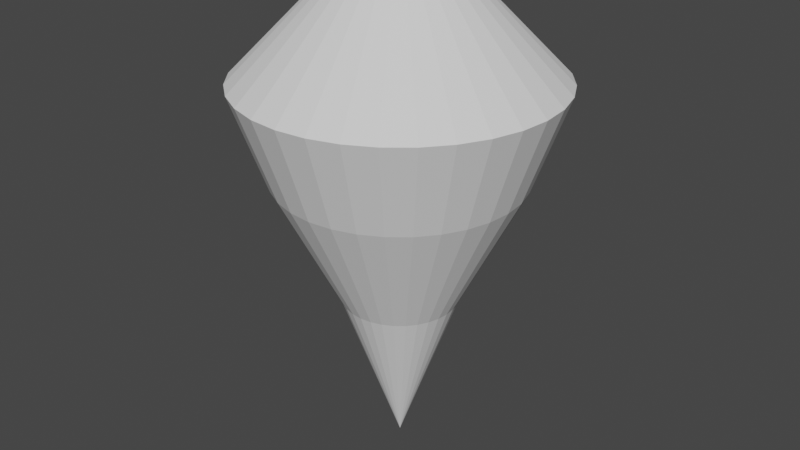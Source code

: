 # Source: SelectionIndicator_blend.blend  (saved by Blender 3.0.42; exported with 4.5.12 LTS)
import bpy
from mathutils import Matrix  # noqa: F401  (used for matrix-valued properties, if any)

bpy.ops.wm.read_factory_settings(use_empty=True)
scene = bpy.context.scene
scene.name = 'Scene'

# ---- collections
col_collection = bpy.data.collections.new('Collection'); scene.collection.children.link(col_collection)

# ---- world
world_world = bpy.data.worlds.new('World'); scene.world = world_world
world_world.use_nodes = True; world_world.node_tree.nodes.clear()
_N = world_world.node_tree.nodes; _L = world_world.node_tree.links
n0 = _N.new('ShaderNodeOutputWorld'); n0.name = 'World Output'; n0.location = (300, 300)
n1 = _N.new('ShaderNodeBackground'); n1.name = 'Background'; n1.location = (10, 300)
n1.inputs[0].default_value = (0.05088, 0.05088, 0.05088, 1.0)
_L.new(n1.outputs[0], n0.inputs[0])
n0.is_active_output = True
world_world.color = (0.05088, 0.05088, 0.05088)
world_world.use_sun_shadow = False
world_world.sun_shadow_jitter_overblur = 0.0

# ---- meshes
me_cylinder = bpy.data.meshes.new('Cylinder')
me_cylinder.from_pydata([(1.106e-08, -2.064e-08, 0.07091), (1.076e-08, 0.132, 1.041), (0.02575, 0.1294, 1.041), (0.0505, 0.1219, 1.041), (0.07332, 0.1097, 1.041), (0.09332, 0.09332, 1.041), (0.1097, 0.07332, 1.041), (0.1219, 0.0505, 1.041), (0.1294, 0.02575, 1.041), (0.132, -1.998e-08, 1.041), (0.1294, -0.02575, 1.041), (0.1219, -0.0505, 1.041), (0.1097, -0.07332, 1.041), (0.09332, -0.09332, 1.041), (0.07332, -0.1097, 1.041), (0.0505, -0.1219, 1.041), (0.02575, -0.1294, 1.041), (-7.813e-10, -0.132, 1.041), (-0.02575, -0.1294, 1.041), (-0.0505, -0.1219, 1.041), (-0.07332, -0.1097, 1.041), (-0.09332, -0.09332, 1.041), (-0.1097, -0.07332, 1.041), (-0.1219, -0.0505, 1.041), (-0.1294, -0.02575, 1.041), (-0.132, -1.264e-08, 1.041), (-0.1294, 0.02575, 1.041), (-0.1219, 0.0505, 1.041), (-0.1097, 0.07332, 1.041), (-0.09332, 0.09332, 1.041), (-0.07332, 0.1097, 1.041), (-0.0505, 0.1219, 1.041), (-0.02575, 0.1294, 1.041), (7.647e-09, 0.1175, 0.4), (5.807e-10, 0.2482, 0.6594), (6.631e-09, 0.3172, 0.8531), (0.06187, 0.3111, 0.8531), (0.04842, 0.2434, 0.6594), (0.02292, 0.1152, 0.4), (0.1214, 0.293, 0.8531), (0.09498, 0.2293, 0.6594), (0.04496, 0.1085, 0.4), (0.1762, 0.2637, 0.8531), (0.1379, 0.2064, 0.6594), (0.06527, 0.09769, 0.4), (0.2243, 0.2243, 0.8531), (0.1755, 0.1755, 0.6594), (0.08308, 0.08308, 0.4), (0.2637, 0.1762, 0.8531), (0.2064, 0.1379, 0.6594), (0.09769, 0.06527, 0.4), (0.293, 0.1214, 0.8531), (0.2293, 0.09498, 0.6594), (0.1085, 0.04496, 0.4), (0.3111, 0.06187, 0.8531), (0.2434, 0.04842, 0.6594), (0.1152, 0.02292, 0.4), (0.3172, -2.859e-08, 0.8531), (0.2482, -2.593e-08, 0.6594), (0.1175, -2.358e-08, 0.4), (0.3111, -0.06187, 0.8531), (0.2434, -0.04842, 0.6594), (0.1152, -0.02292, 0.4), (0.293, -0.1214, 0.8531), (0.2293, -0.09498, 0.6594), (0.1085, -0.04496, 0.4), (0.2637, -0.1762, 0.8531), (0.2064, -0.1379, 0.6594), (0.09769, -0.06527, 0.4), (0.2243, -0.2243, 0.8531), (0.1755, -0.1755, 0.6594), (0.08308, -0.08308, 0.4), (0.1762, -0.2637, 0.8531), (0.1379, -0.2064, 0.6594), (0.06527, -0.09769, 0.4), (0.1214, -0.293, 0.8531), (0.09498, -0.2293, 0.6594), (0.04496, -0.1085, 0.4), (0.06187, -0.3111, 0.8531), (0.04842, -0.2434, 0.6594), (0.02292, -0.1152, 0.4), (-2.11e-08, -0.3172, 0.8531), (-2.112e-08, -0.2482, 0.6594), (-2.624e-09, -0.1175, 0.4), (-0.06187, -0.3111, 0.8531), (-0.04842, -0.2434, 0.6594), (-0.02292, -0.1152, 0.4), (-0.1214, -0.293, 0.8531), (-0.09498, -0.2293, 0.6594), (-0.04496, -0.1085, 0.4), (-0.1762, -0.2637, 0.8531), (-0.1379, -0.2064, 0.6594), (-0.06527, -0.09769, 0.4), (-0.2243, -0.2243, 0.8531), (-0.1755, -0.1755, 0.6594), (-0.08308, -0.08308, 0.4), (-0.2637, -0.1762, 0.8531), (-0.2064, -0.1379, 0.6594), (-0.09769, -0.06528, 0.4), (-0.293, -0.1214, 0.8531), (-0.2293, -0.09498, 0.6594), (-0.1085, -0.04496, 0.4), (-0.3111, -0.06187, 0.8531), (-0.2434, -0.04842, 0.6594), (-0.1152, -0.02292, 0.4), (-0.3172, -1.095e-08, 0.8531), (-0.2482, -1.212e-08, 0.6594), (-0.1175, -1.705e-08, 0.4), (-0.3111, 0.06187, 0.8531), (-0.2434, 0.04842, 0.6594), (-0.1152, 0.02292, 0.4), (-0.293, 0.1214, 0.8531), (-0.2293, 0.09498, 0.6594), (-0.1085, 0.04496, 0.4), (-0.2637, 0.1762, 0.8531), (-0.2064, 0.1379, 0.6594), (-0.09769, 0.06527, 0.4), (-0.2243, 0.2243, 0.8531), (-0.1755, 0.1755, 0.6594), (-0.08308, 0.08308, 0.4), (-0.1762, 0.2637, 0.8531), (-0.1379, 0.2064, 0.6594), (-0.06527, 0.09769, 0.4), (-0.1214, 0.293, 0.8531), (-0.09498, 0.2293, 0.6594), (-0.04496, 0.1085, 0.4), (-0.06187, 0.3111, 0.8531), (-0.04842, 0.2434, 0.6594), (-0.02292, 0.1152, 0.4)], [], [(35, 1, 2, 36), (36, 2, 3, 39), (39, 3, 4, 42), (42, 4, 5, 45), (45, 5, 6, 48), (48, 6, 7, 51), (51, 7, 8, 54), (54, 8, 9, 57), (57, 9, 10, 60), (60, 10, 11, 63), (63, 11, 12, 66), (66, 12, 13, 69), (69, 13, 14, 72), (72, 14, 15, 75), (75, 15, 16, 78), (78, 16, 17, 81), (81, 17, 18, 84), (84, 18, 19, 87), (87, 19, 20, 90), (90, 20, 21, 93), (93, 21, 22, 96), (96, 22, 23, 99), (99, 23, 24, 102), (102, 24, 25, 105), (105, 25, 26, 108), (108, 26, 27, 111), (111, 27, 28, 114), (114, 28, 29, 117), (117, 29, 30, 120), (120, 30, 31, 123), (2, 1, 32, 31, 30, 29, 28, 27, 26, 25, 24, 23, 22, 21, 20, 19, 18, 17, 16, 15, 14, 13, 12, 11, 10, 9, 8, 7, 6, 5, 4, 3), (123, 31, 32, 126), (126, 32, 1, 35), (0, 128, 33), (128, 127, 34, 33), (127, 126, 35, 34), (0, 125, 128), (125, 124, 127, 128), (124, 123, 126, 127), (0, 122, 125), (122, 121, 124, 125), (121, 120, 123, 124), (0, 119, 122), (119, 118, 121, 122), (118, 117, 120, 121), (0, 116, 119), (116, 115, 118, 119), (115, 114, 117, 118), (0, 113, 116), (113, 112, 115, 116), (112, 111, 114, 115), (0, 110, 113), (110, 109, 112, 113), (109, 108, 111, 112), (0, 107, 110), (107, 106, 109, 110), (106, 105, 108, 109), (0, 104, 107), (104, 103, 106, 107), (103, 102, 105, 106), (0, 101, 104), (101, 100, 103, 104), (100, 99, 102, 103), (0, 98, 101), (98, 97, 100, 101), (97, 96, 99, 100), (0, 95, 98), (95, 94, 97, 98), (94, 93, 96, 97), (0, 92, 95), (92, 91, 94, 95), (91, 90, 93, 94), (0, 89, 92), (89, 88, 91, 92), (88, 87, 90, 91), (0, 86, 89), (86, 85, 88, 89), (85, 84, 87, 88), (0, 83, 86), (83, 82, 85, 86), (82, 81, 84, 85), (0, 80, 83), (80, 79, 82, 83), (79, 78, 81, 82), (0, 77, 80), (77, 76, 79, 80), (76, 75, 78, 79), (0, 74, 77), (74, 73, 76, 77), (73, 72, 75, 76), (0, 71, 74), (71, 70, 73, 74), (70, 69, 72, 73), (0, 68, 71), (68, 67, 70, 71), (67, 66, 69, 70), (0, 65, 68), (65, 64, 67, 68), (64, 63, 66, 67), (0, 62, 65), (62, 61, 64, 65), (61, 60, 63, 64), (0, 59, 62), (59, 58, 61, 62), (58, 57, 60, 61), (0, 56, 59), (56, 55, 58, 59), (55, 54, 57, 58), (0, 53, 56), (53, 52, 55, 56), (52, 51, 54, 55), (0, 50, 53), (50, 49, 52, 53), (49, 48, 51, 52), (0, 47, 50), (47, 46, 49, 50), (46, 45, 48, 49), (0, 44, 47), (44, 43, 46, 47), (43, 42, 45, 46), (0, 41, 44), (41, 40, 43, 44), (40, 39, 42, 43), (0, 38, 41), (38, 37, 40, 41), (37, 36, 39, 40), (0, 33, 38), (33, 34, 37, 38), (34, 35, 36, 37)])
_uv = me_cylinder.uv_layers.new(name='UVMap')
_uv.uv.foreach_set('vector', [1.0, 0.875, 1.0, 1.0, 0.9688, 1.0, 0.9688, 0.875, 0.9688, 0.875, 0.9688, 1.0, 0.9375, 1.0, 0.9375, 0.875, 0.9375, 0.875, 0.9375, 1.0, 0.9062, 1.0, 0.9062, 0.875, 0.9062, 0.875, 0.9062, 1.0, 0.875, 1.0, 0.875, 0.875, 0.875, 0.875, 0.875, 1.0, 0.8438, 1.0, 0.8438, 0.875, 0.8438, 0.875, 0.8438, 1.0, 0.8125, 1.0, 0.8125, 0.875, 0.8125, 0.875, 0.8125, 1.0, 0.7812, 1.0, 0.7812, 0.875, 0.7812, 0.875, 0.7812, 1.0, 0.75, 1.0, 0.75, 0.875, 0.75, 0.875, 0.75, 1.0, 0.7188, 1.0, 0.7188, 0.875, 0.7188, 0.875, 0.7188, 1.0, 0.6875, 1.0, 0.6875, 0.875, 0.6875, 0.875, 0.6875, 1.0, 0.6562, 1.0, 0.6562, 0.875, 0.6562, 0.875, 0.6562, 1.0, 0.625, 1.0, 0.625, 0.875, 0.625, 0.875, 0.625, 1.0, 0.5938, 1.0, 0.5938, 0.875, 0.5938, 0.875, 0.5938, 1.0, 0.5625, 1.0, 0.5625, 0.875, 0.5625, 0.875, 0.5625, 1.0, 0.5312, 1.0, 0.5312, 0.875, 0.5312, 0.875, 0.5312, 1.0, 0.5, 1.0, 0.5, 0.875, 0.5, 0.875, 0.5, 1.0, 0.4688, 1.0, 0.4688, 0.875, 0.4688, 0.875, 0.4688, 1.0, 0.4375, 1.0, 0.4375, 0.875, 0.4375, 0.875, 0.4375, 1.0, 0.4062, 1.0, 0.4062, 0.875, 0.4062, 0.875, 0.4062, 1.0, 0.375, 1.0, 0.375, 0.875, 0.375, 0.875, 0.375, 1.0, 0.3438, 1.0, 0.3438, 0.875, 0.3438, 0.875, 0.3438, 1.0, 0.3125, 1.0, 0.3125, 0.875, 0.3125, 0.875, 0.3125, 1.0, 0.2812, 1.0, 0.2812, 0.875, 0.2812, 0.875, 0.2812, 1.0, 0.25, 1.0, 0.25, 0.875, 0.25, 0.875, 0.25, 1.0, 0.2188, 1.0, 0.2188, 0.875, 0.2188, 0.875, 0.2188, 1.0, 0.1875, 1.0, 0.1875, 0.875, 0.1875, 0.875, 0.1875, 1.0, 0.1562, 1.0, 0.1562, 0.875, 0.1562, 0.875, 0.1562, 1.0, 0.125, 1.0, 0.125, 0.875, 0.125, 0.875, 0.125, 1.0, 0.09375, 1.0, 0.09375, 0.875, 0.09375, 0.875, 0.09375, 1.0, 0.0625, 1.0, 0.0625, 0.875, 0.2968, 0.4854, 0.25, 0.49, 0.2032, 0.4854, 0.1582, 0.4717, 0.1167, 0.4496, 0.08029, 0.4197, 0.05045, 0.3833, 0.02827, 0.3418, 0.01461, 0.2968, 0.01, 0.25, 0.01461, 0.2032, 0.02827, 0.1582, 0.05045, 0.1167, 0.08029, 0.08029, 0.1167, 0.05045, 0.1582, 0.02827, 0.2032, 0.01461, 0.25, 0.01, 0.2968, 0.01461, 0.3418, 0.02827, 0.3833, 0.05045, 0.4197, 0.08029, 0.4496, 0.1167, 0.4717, 0.1582, 0.4854, 0.2032, 0.49, 0.25, 0.4854, 0.2968, 0.4717, 0.3418, 0.4496, 0.3833, 0.4197, 0.4197, 0.3833, 0.4496, 0.3418, 0.4717, 0.0625, 0.875, 0.0625, 1.0, 0.03125, 1.0, 0.03125, 0.875, 0.03125, 0.875, 0.03125, 1.0, 0.0, 1.0, 0.0, 0.875, 0.03125, 0.5, 0.03125, 0.625, 0.0, 0.625, 0.03125, 0.625, 0.03125, 0.75, 0.0, 0.75, 0.0, 0.625, 0.03125, 0.75, 0.03125, 0.875, 0.0, 0.875, 0.0, 0.75, 0.0625, 0.5, 0.0625, 0.625, 0.03125, 0.625, 0.0625, 0.625, 0.0625, 0.75, 0.03125, 0.75, 0.03125, 0.625, 0.0625, 0.75, 0.0625, 0.875, 0.03125, 0.875, 0.03125, 0.75, 0.09375, 0.5, 0.09375, 0.625, 0.0625, 0.625, 0.09375, 0.625, 0.09375, 0.75, 0.0625, 0.75, 0.0625, 0.625, 0.09375, 0.75, 0.09375, 0.875, 0.0625, 0.875, 0.0625, 0.75, 0.125, 0.5, 0.125, 0.625, 0.09375, 0.625, 0.125, 0.625, 0.125, 0.75, 0.09375, 0.75, 0.09375, 0.625, 0.125, 0.75, 0.125, 0.875, 0.09375, 0.875, 0.09375, 0.75, 0.1562, 0.5, 0.1562, 0.625, 0.125, 0.625, 0.1562, 0.625, 0.1562, 0.75, 0.125, 0.75, 0.125, 0.625, 0.1562, 0.75, 0.1562, 0.875, 0.125, 0.875, 0.125, 0.75, 0.1875, 0.5, 0.1875, 0.625, 0.1562, 0.625, 0.1875, 0.625, 0.1875, 0.75, 0.1562, 0.75, 0.1562, 0.625, 0.1875, 0.75, 0.1875, 0.875, 0.1562, 0.875, 0.1562, 0.75, 0.2188, 0.5, 0.2188, 0.625, 0.1875, 0.625, 0.2188, 0.625, 0.2188, 0.75, 0.1875, 0.75, 0.1875, 0.625, 0.2188, 0.75, 0.2188, 0.875, 0.1875, 0.875, 0.1875, 0.75, 0.25, 0.5, 0.25, 0.625, 0.2188, 0.625, 0.25, 0.625, 0.25, 0.75, 0.2188, 0.75, 0.2188, 0.625, 0.25, 0.75, 0.25, 0.875, 0.2188, 0.875, 0.2188, 0.75, 0.2812, 0.5, 0.2812, 0.625, 0.25, 0.625, 0.2812, 0.625, 0.2812, 0.75, 0.25, 0.75, 0.25, 0.625, 0.2812, 0.75, 0.2812, 0.875, 0.25, 0.875, 0.25, 0.75, 0.3125, 0.5, 0.3125, 0.625, 0.2812, 0.625, 0.3125, 0.625, 0.3125, 0.75, 0.2812, 0.75, 0.2812, 0.625, 0.3125, 0.75, 0.3125, 0.875, 0.2812, 0.875, 0.2812, 0.75, 0.3438, 0.5, 0.3438, 0.625, 0.3125, 0.625, 0.3438, 0.625, 0.3438, 0.75, 0.3125, 0.75, 0.3125, 0.625, 0.3438, 0.75, 0.3438, 0.875, 0.3125, 0.875, 0.3125, 0.75, 0.375, 0.5, 0.375, 0.625, 0.3438, 0.625, 0.375, 0.625, 0.375, 0.75, 0.3438, 0.75, 0.3438, 0.625, 0.375, 0.75, 0.375, 0.875, 0.3438, 0.875, 0.3438, 0.75, 0.4062, 0.5, 0.4062, 0.625, 0.375, 0.625, 0.4062, 0.625, 0.4062, 0.75, 0.375, 0.75, 0.375, 0.625, 0.4062, 0.75, 0.4062, 0.875, 0.375, 0.875, 0.375, 0.75, 0.4375, 0.5, 0.4375, 0.625, 0.4062, 0.625, 0.4375, 0.625, 0.4375, 0.75, 0.4062, 0.75, 0.4062, 0.625, 0.4375, 0.75, 0.4375, 0.875, 0.4062, 0.875, 0.4062, 0.75, 0.4688, 0.5, 0.4688, 0.625, 0.4375, 0.625, 0.4688, 0.625, 0.4687, 0.75, 0.4375, 0.75, 0.4375, 0.625, 0.4687, 0.75, 0.4688, 0.875, 0.4375, 0.875, 0.4375, 0.75, 0.5, 0.5, 0.5, 0.625, 0.4688, 0.625, 0.5, 0.625, 0.5, 0.75, 0.4687, 0.75, 0.4688, 0.625, 0.5, 0.75, 0.5, 0.875, 0.4688, 0.875, 0.4687, 0.75, 0.5312, 0.5, 0.5312, 0.625, 0.5, 0.625, 0.5312, 0.625, 0.5312, 0.75, 0.5, 0.75, 0.5, 0.625, 0.5312, 0.75, 0.5312, 0.875, 0.5, 0.875, 0.5, 0.75, 0.5625, 0.5, 0.5625, 0.625, 0.5312, 0.625, 0.5625, 0.625, 0.5625, 0.75, 0.5312, 0.75, 0.5312, 0.625, 0.5625, 0.75, 0.5625, 0.875, 0.5312, 0.875, 0.5312, 0.75, 0.5938, 0.5, 0.5938, 0.625, 0.5625, 0.625, 0.5938, 0.625, 0.5938, 0.75, 0.5625, 0.75, 0.5625, 0.625, 0.5938, 0.75, 0.5938, 0.875, 0.5625, 0.875, 0.5625, 0.75, 0.625, 0.5, 0.625, 0.625, 0.5938, 0.625, 0.625, 0.625, 0.625, 0.75, 0.5938, 0.75, 0.5938, 0.625, 0.625, 0.75, 0.625, 0.875, 0.5938, 0.875, 0.5938, 0.75, 0.6562, 0.5, 0.6562, 0.625, 0.625, 0.625, 0.6562, 0.625, 0.6562, 0.75, 0.625, 0.75, 0.625, 0.625, 0.6562, 0.75, 0.6562, 0.875, 0.625, 0.875, 0.625, 0.75, 0.6875, 0.5, 0.6875, 0.625, 0.6562, 0.625, 0.6875, 0.625, 0.6875, 0.75, 0.6562, 0.75, 0.6562, 0.625, 0.6875, 0.75, 0.6875, 0.875, 0.6562, 0.875, 0.6562, 0.75, 0.7188, 0.5, 0.7188, 0.625, 0.6875, 0.625, 0.7188, 0.625, 0.7188, 0.75, 0.6875, 0.75, 0.6875, 0.625, 0.7188, 0.75, 0.7188, 0.875, 0.6875, 0.875, 0.6875, 0.75, 0.75, 0.5, 0.75, 0.625, 0.7188, 0.625, 0.75, 0.625, 0.75, 0.75, 0.7188, 0.75, 0.7188, 0.625, 0.75, 0.75, 0.75, 0.875, 0.7188, 0.875, 0.7188, 0.75, 0.7812, 0.5, 0.7812, 0.625, 0.75, 0.625, 0.7812, 0.625, 0.7812, 0.75, 0.75, 0.75, 0.75, 0.625, 0.7812, 0.75, 0.7812, 0.875, 0.75, 0.875, 0.75, 0.75, 0.8125, 0.5, 0.8125, 0.625, 0.7812, 0.625, 0.8125, 0.625, 0.8125, 0.75, 0.7812, 0.75, 0.7812, 0.625, 0.8125, 0.75, 0.8125, 0.875, 0.7812, 0.875, 0.7812, 0.75, 0.8438, 0.5, 0.8438, 0.625, 0.8125, 0.625, 0.8438, 0.625, 0.8437, 0.75, 0.8125, 0.75, 0.8125, 0.625, 0.8437, 0.75, 0.8438, 0.875, 0.8125, 0.875, 0.8125, 0.75, 0.875, 0.5, 0.875, 0.625, 0.8438, 0.625, 0.875, 0.625, 0.875, 0.75, 0.8437, 0.75, 0.8438, 0.625, 0.875, 0.75, 0.875, 0.875, 0.8438, 0.875, 0.8437, 0.75, 0.9062, 0.5, 0.9062, 0.625, 0.875, 0.625, 0.9062, 0.625, 0.9062, 0.75, 0.875, 0.75, 0.875, 0.625, 0.9062, 0.75, 0.9062, 0.875, 0.875, 0.875, 0.875, 0.75, 0.9375, 0.5, 0.9375, 0.625, 0.9062, 0.625, 0.9375, 0.625, 0.9375, 0.75, 0.9062, 0.75, 0.9062, 0.625, 0.9375, 0.75, 0.9375, 0.875, 0.9062, 0.875, 0.9062, 0.75, 0.9688, 0.5, 0.9688, 0.625, 0.9375, 0.625, 0.9688, 0.625, 0.9688, 0.75, 0.9375, 0.75, 0.9375, 0.625, 0.9688, 0.75, 0.9688, 0.875, 0.9375, 0.875, 0.9375, 0.75, 1.0, 0.5, 1.0, 0.625, 0.9688, 0.625, 1.0, 0.625, 1.0, 0.75, 0.9688, 0.75, 0.9688, 0.625, 1.0, 0.75, 1.0, 0.875, 0.9688, 0.875, 0.9688, 0.75])
me_cylinder.use_remesh_fix_poles = True
me_cylinder.use_remesh_preserve_attributes = False
me_cylinder.update()

# ---- objects
ob_cylinder = bpy.data.objects.new('Cylinder', me_cylinder)

# ---- transforms, parenting, visibility, modifiers, constraints
ob_cylinder.location = (0.0, 0.0, 0.0)

# ---- collection membership
col_collection.objects.link(ob_cylinder)

# ---- scene / render settings (as saved in the file)
scene.frame_start = 1; scene.frame_end = 250; scene.frame_set(1)
scene.render.engine = 'BLENDER_EEVEE_NEXT'
scene.cycles.sampling_pattern = 'TABULATED_SOBOL'
scene.cycles.use_light_tree = False
scene.view_settings.view_transform = 'Filmic'
bpy.context.view_layer.update()

# ---- added for rendering (the .blend has no active camera and no usable light): camera, sun
cam_auto = bpy.data.cameras.new('AutoCamera')
cam_auto.lens = 50.0
cam_auto.sensor_width = 36.0
cam_auto.clip_end = 1000.0
ob_auto_camera = bpy.data.objects.new('AutoCamera', cam_auto)
scene.collection.objects.link(ob_auto_camera)
ob_auto_camera.location = (1.22271, -1.46725, 1.53429)
ob_auto_camera.rotation_euler = (1.09748, -7.21219e-08, 0.694738)
scene.camera = ob_auto_camera
light_auto_sun = bpy.data.lights.new('AutoSun', 'SUN')
light_auto_sun.energy = 3.0
light_auto_sun.angle = 0.0523599
ob_auto_sun = bpy.data.objects.new('AutoSun', light_auto_sun)
scene.collection.objects.link(ob_auto_sun)
ob_auto_sun.rotation_euler = (0.872665, 0.174533, 0.523599)
bpy.context.view_layer.update()
